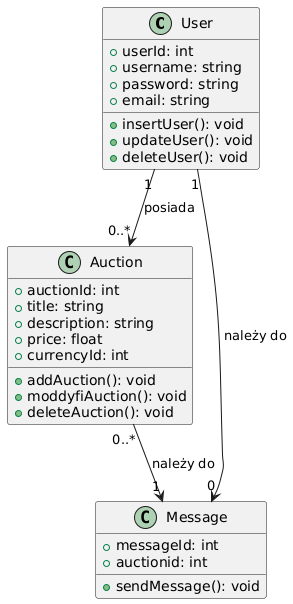

The diagram above was rendered by PlantUML. Its source (embedded in the PNG):
@startuml
class User {
    +userId: int
    +username: string
    +password: string
    +email: string
    +insertUser(): void
    +updateUser(): void
    +deleteUser(): void
}

class Auction {
    +auctionId: int
    +title: string
    +description: string
    +price: float
    +currencyId: int
    +addAuction(): void
    +moddyfiAuction(): void
    +deleteAuction(): void
}

class Message {
    +messageId: int
    +auctionid: int
    +sendMessage(): void
}

User "1" --> "0..*" Auction : posiada
Auction "0..*" --> "1" Message: należy do
User "1" --> "0" Message: należy do
@enduml